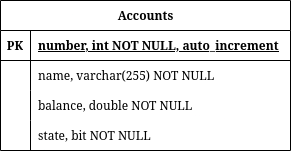

The diagram above was exported from draw.io. Its source (the exported page's mxGraphModel, read from the mxfile embedded in the PNG):
<mxGraphModel dx="637" dy="473" grid="1" gridSize="10" guides="1" tooltips="1" connect="1" arrows="1" fold="1" page="1" pageScale="1" pageWidth="850" pageHeight="1100" math="0" shadow="0" extFonts="Permanent Marker^https://fonts.googleapis.com/css?family=Permanent+Marker">
  <root>
    <mxCell id="0" />
    <mxCell id="1" parent="0" />
    <mxCell id="OAGyxJBJpgYRmOVukV7p-6" value="Accounts" style="shape=table;startSize=30;container=1;collapsible=1;childLayout=tableLayout;fixedRows=1;rowLines=0;fontStyle=1;align=center;resizeLast=1;html=1;" vertex="1" parent="1">
      <mxGeometry x="220" y="410" width="290" height="150" as="geometry" />
    </mxCell>
    <mxCell id="OAGyxJBJpgYRmOVukV7p-7" value="" style="shape=tableRow;horizontal=0;startSize=0;swimlaneHead=0;swimlaneBody=0;fillColor=none;collapsible=0;dropTarget=0;points=[[0,0.5],[1,0.5]];portConstraint=eastwest;top=0;left=0;right=0;bottom=1;" vertex="1" parent="OAGyxJBJpgYRmOVukV7p-6">
      <mxGeometry y="30" width="290" height="30" as="geometry" />
    </mxCell>
    <mxCell id="OAGyxJBJpgYRmOVukV7p-8" value="PK" style="shape=partialRectangle;connectable=0;fillColor=none;top=0;left=0;bottom=0;right=0;fontStyle=1;overflow=hidden;whiteSpace=wrap;html=1;" vertex="1" parent="OAGyxJBJpgYRmOVukV7p-7">
      <mxGeometry width="30" height="30" as="geometry">
        <mxRectangle width="30" height="30" as="alternateBounds" />
      </mxGeometry>
    </mxCell>
    <mxCell id="OAGyxJBJpgYRmOVukV7p-9" value="number, int NOT NULL, auto_increment" style="shape=partialRectangle;connectable=0;fillColor=none;top=0;left=0;bottom=0;right=0;align=left;spacingLeft=6;fontStyle=5;overflow=hidden;whiteSpace=wrap;html=1;" vertex="1" parent="OAGyxJBJpgYRmOVukV7p-7">
      <mxGeometry x="30" width="260" height="30" as="geometry">
        <mxRectangle width="260" height="30" as="alternateBounds" />
      </mxGeometry>
    </mxCell>
    <mxCell id="OAGyxJBJpgYRmOVukV7p-10" value="" style="shape=tableRow;horizontal=0;startSize=0;swimlaneHead=0;swimlaneBody=0;fillColor=none;collapsible=0;dropTarget=0;points=[[0,0.5],[1,0.5]];portConstraint=eastwest;top=0;left=0;right=0;bottom=0;" vertex="1" parent="OAGyxJBJpgYRmOVukV7p-6">
      <mxGeometry y="60" width="290" height="30" as="geometry" />
    </mxCell>
    <mxCell id="OAGyxJBJpgYRmOVukV7p-11" value="" style="shape=partialRectangle;connectable=0;fillColor=none;top=0;left=0;bottom=0;right=0;editable=1;overflow=hidden;whiteSpace=wrap;html=1;" vertex="1" parent="OAGyxJBJpgYRmOVukV7p-10">
      <mxGeometry width="30" height="30" as="geometry">
        <mxRectangle width="30" height="30" as="alternateBounds" />
      </mxGeometry>
    </mxCell>
    <mxCell id="OAGyxJBJpgYRmOVukV7p-12" value="name, varchar(255) NOT NULL" style="shape=partialRectangle;connectable=0;fillColor=none;top=0;left=0;bottom=0;right=0;align=left;spacingLeft=6;overflow=hidden;whiteSpace=wrap;html=1;" vertex="1" parent="OAGyxJBJpgYRmOVukV7p-10">
      <mxGeometry x="30" width="260" height="30" as="geometry">
        <mxRectangle width="260" height="30" as="alternateBounds" />
      </mxGeometry>
    </mxCell>
    <mxCell id="OAGyxJBJpgYRmOVukV7p-13" value="" style="shape=tableRow;horizontal=0;startSize=0;swimlaneHead=0;swimlaneBody=0;fillColor=none;collapsible=0;dropTarget=0;points=[[0,0.5],[1,0.5]];portConstraint=eastwest;top=0;left=0;right=0;bottom=0;" vertex="1" parent="OAGyxJBJpgYRmOVukV7p-6">
      <mxGeometry y="90" width="290" height="30" as="geometry" />
    </mxCell>
    <mxCell id="OAGyxJBJpgYRmOVukV7p-14" value="" style="shape=partialRectangle;connectable=0;fillColor=none;top=0;left=0;bottom=0;right=0;editable=1;overflow=hidden;whiteSpace=wrap;html=1;" vertex="1" parent="OAGyxJBJpgYRmOVukV7p-13">
      <mxGeometry width="30" height="30" as="geometry">
        <mxRectangle width="30" height="30" as="alternateBounds" />
      </mxGeometry>
    </mxCell>
    <mxCell id="OAGyxJBJpgYRmOVukV7p-15" value="balance, double NOT NULL" style="shape=partialRectangle;connectable=0;fillColor=none;top=0;left=0;bottom=0;right=0;align=left;spacingLeft=6;overflow=hidden;whiteSpace=wrap;html=1;" vertex="1" parent="OAGyxJBJpgYRmOVukV7p-13">
      <mxGeometry x="30" width="260" height="30" as="geometry">
        <mxRectangle width="260" height="30" as="alternateBounds" />
      </mxGeometry>
    </mxCell>
    <mxCell id="OAGyxJBJpgYRmOVukV7p-16" value="" style="shape=tableRow;horizontal=0;startSize=0;swimlaneHead=0;swimlaneBody=0;fillColor=none;collapsible=0;dropTarget=0;points=[[0,0.5],[1,0.5]];portConstraint=eastwest;top=0;left=0;right=0;bottom=0;" vertex="1" parent="OAGyxJBJpgYRmOVukV7p-6">
      <mxGeometry y="120" width="290" height="30" as="geometry" />
    </mxCell>
    <mxCell id="OAGyxJBJpgYRmOVukV7p-17" value="" style="shape=partialRectangle;connectable=0;fillColor=none;top=0;left=0;bottom=0;right=0;editable=1;overflow=hidden;whiteSpace=wrap;html=1;" vertex="1" parent="OAGyxJBJpgYRmOVukV7p-16">
      <mxGeometry width="30" height="30" as="geometry">
        <mxRectangle width="30" height="30" as="alternateBounds" />
      </mxGeometry>
    </mxCell>
    <mxCell id="OAGyxJBJpgYRmOVukV7p-18" value="state, bit NOT NULL" style="shape=partialRectangle;connectable=0;fillColor=none;top=0;left=0;bottom=0;right=0;align=left;spacingLeft=6;overflow=hidden;whiteSpace=wrap;html=1;" vertex="1" parent="OAGyxJBJpgYRmOVukV7p-16">
      <mxGeometry x="30" width="260" height="30" as="geometry">
        <mxRectangle width="260" height="30" as="alternateBounds" />
      </mxGeometry>
    </mxCell>
  </root>
</mxGraphModel>